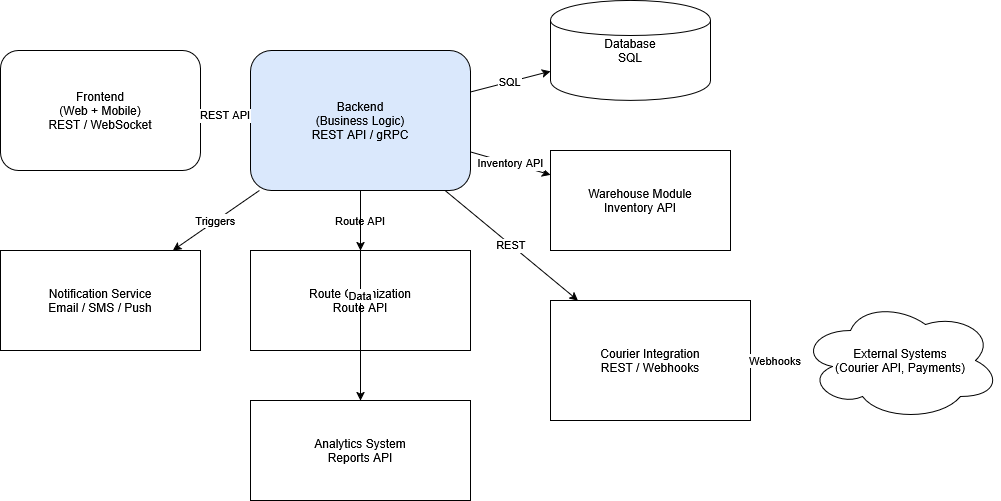

The diagram above was exported from draw.io. Its source (the exported page's mxGraphModel, read from the mxfile embedded in the PNG):
<mxGraphModel dx="1030" dy="563" grid="1" gridSize="10" guides="1" tooltips="1" connect="1" arrows="1" fold="1" page="1" pageScale="1" pageWidth="827" pageHeight="1169" math="0" shadow="0">
  <root>
    <mxCell id="0" />
    <mxCell id="1" parent="0" />
    <mxCell id="frontend" parent="1" style="shape=rectangle;rounded=1" value="Frontend&#10;(Web + Mobile)&#10;REST / WebSocket" vertex="1">
      <mxGeometry height="120" width="200" x="50" y="100" as="geometry" />
    </mxCell>
    <mxCell id="backend" parent="1" style="shape=rectangle;rounded=1;fillColor=#dae8fc" value="Backend&#10;(Business Logic)&#10;REST API / gRPC" vertex="1">
      <mxGeometry height="140" width="220" x="300" y="100" as="geometry" />
    </mxCell>
    <mxCell id="db" parent="1" style="shape=cylinder" value="Database&#10;SQL" vertex="1">
      <mxGeometry height="100" width="160" x="600" y="50" as="geometry" />
    </mxCell>
    <mxCell id="warehouse" parent="1" style="shape=rectangle" value="Warehouse Module&#10;Inventory API" vertex="1">
      <mxGeometry height="100" width="180" x="600" y="200" as="geometry" />
    </mxCell>
    <mxCell id="route" parent="1" style="shape=rectangle" value="Route Optimization&#10;Route API" vertex="1">
      <mxGeometry height="100" width="220" x="300" y="300" as="geometry" />
    </mxCell>
    <mxCell id="courier" parent="1" style="shape=rectangle" value="Courier Integration&#10;REST / Webhooks" vertex="1">
      <mxGeometry height="120" width="200" x="600" y="350" as="geometry" />
    </mxCell>
    <mxCell id="notification" parent="1" style="shape=rectangle" value="Notification Service&#10;Email / SMS / Push" vertex="1">
      <mxGeometry height="100" width="200" x="50" y="300" as="geometry" />
    </mxCell>
    <mxCell id="analytics" parent="1" style="shape=rectangle" value="Analytics System&#10;Reports API" vertex="1">
      <mxGeometry height="100" width="220" x="300" y="450" as="geometry" />
    </mxCell>
    <mxCell id="external" parent="1" style="shape=cloud" value="External Systems&#10;(Courier API, Payments)" vertex="1">
      <mxGeometry height="120" width="200" x="850" y="350" as="geometry" />
    </mxCell>
    <mxCell id="lPP8YAQZOoXaZqI2qG3Q-1" edge="1" parent="1" source="frontend" target="backend" value="REST API">
      <mxGeometry relative="1" as="geometry" />
    </mxCell>
    <mxCell id="lPP8YAQZOoXaZqI2qG3Q-2" edge="1" parent="1" source="backend" target="db" value="SQL">
      <mxGeometry relative="1" as="geometry" />
    </mxCell>
    <mxCell id="lPP8YAQZOoXaZqI2qG3Q-3" edge="1" parent="1" source="backend" target="warehouse" value="Inventory API">
      <mxGeometry relative="1" as="geometry" />
    </mxCell>
    <mxCell id="lPP8YAQZOoXaZqI2qG3Q-4" edge="1" parent="1" source="backend" target="route" value="Route API">
      <mxGeometry relative="1" as="geometry" />
    </mxCell>
    <mxCell id="lPP8YAQZOoXaZqI2qG3Q-5" edge="1" parent="1" source="backend" target="notification" value="Triggers">
      <mxGeometry relative="1" as="geometry" />
    </mxCell>
    <mxCell id="lPP8YAQZOoXaZqI2qG3Q-6" edge="1" parent="1" source="backend" target="courier" value="REST">
      <mxGeometry relative="1" as="geometry" />
    </mxCell>
    <mxCell id="lPP8YAQZOoXaZqI2qG3Q-7" edge="1" parent="1" source="courier" target="external" value="Webhooks">
      <mxGeometry relative="1" as="geometry" />
    </mxCell>
    <mxCell id="lPP8YAQZOoXaZqI2qG3Q-8" edge="1" parent="1" source="backend" target="analytics" value="Data">
      <mxGeometry relative="1" as="geometry" />
    </mxCell>
  </root>
</mxGraphModel>